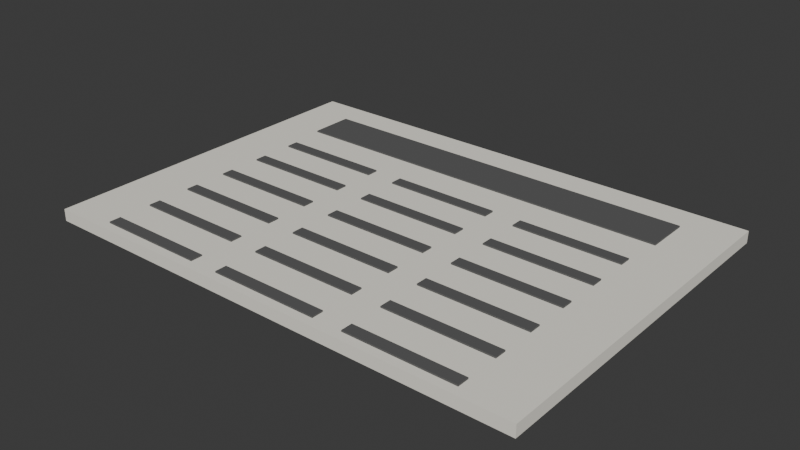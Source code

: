 # Source: Newspaper.blend  (saved by Blender 5.2.45; exported with 4.5.12 LTS)
import bpy
from mathutils import Matrix  # noqa: F401  (used for matrix-valued properties, if any)

bpy.ops.wm.read_factory_settings(use_empty=True)
scene = bpy.context.scene
scene.name = 'Scene'

# ---- collections
col_collection = bpy.data.collections.new('Collection'); scene.collection.children.link(col_collection)

# ---- materials (node trees are filled in below, after node groups)
mat_newspaperpaper = bpy.data.materials.new('NewspaperPaper')
mat_newspaperpaper.diffuse_color = (0.9, 0.87, 0.78, 1.0)
mat_newspaperink = bpy.data.materials.new('NewspaperInk')
mat_newspaperink.diffuse_color = (0.1, 0.1, 0.1, 1.0)

# ---- material node trees
mat_newspaperpaper.use_nodes = True; mat_newspaperpaper.node_tree.nodes.clear()
_N = mat_newspaperpaper.node_tree.nodes; _L = mat_newspaperpaper.node_tree.links
n0 = _N.new('ShaderNodeBsdfPrincipled'); n0.name = 'Principled BSDF'; n0.location = (-200, 100)
n0.inputs[0].default_value = (0.9, 0.87, 0.78, 1.0)
n0.inputs[2].default_value = 0.9
n0.inputs[10].default_value = 0.005
n1 = _N.new('ShaderNodeOutputMaterial'); n1.name = 'Material Output'; n1.location = (200, 100)
_L.new(n0.outputs[0], n1.inputs[0])
n1.is_active_output = True
mat_newspaperink.use_nodes = True; mat_newspaperink.node_tree.nodes.clear()
_N = mat_newspaperink.node_tree.nodes; _L = mat_newspaperink.node_tree.links
n0 = _N.new('ShaderNodeBsdfPrincipled'); n0.name = 'Principled BSDF'; n0.location = (-200, 100)
n0.inputs[0].default_value = (0.1, 0.1, 0.1, 1.0)
n0.inputs[2].default_value = 0.9
n0.inputs[10].default_value = 0.005
n1 = _N.new('ShaderNodeOutputMaterial'); n1.name = 'Material Output'; n1.location = (200, 100)
_L.new(n0.outputs[0], n1.inputs[0])
n1.is_active_output = True

# ---- world
world_world = bpy.data.worlds.new('World'); scene.world = world_world
world_world.use_nodes = True; world_world.node_tree.nodes.clear()
_N = world_world.node_tree.nodes; _L = world_world.node_tree.links
n0 = _N.new('ShaderNodeOutputWorld'); n0.name = 'World Output'; n0.location = (200, 100)
n1 = _N.new('ShaderNodeBackground'); n1.name = 'Background'; n1.location = (-200, 100)
n1.inputs[0].default_value = (0.05088, 0.05088, 0.05088, 1.0)
_L.new(n1.outputs[0], n0.inputs[0])
n0.is_active_output = True
world_world.color = (0.05088, 0.05088, 0.05088)
world_world.sun_shadow_jitter_overblur = 0.0

# ---- meshes
me_newspaper = bpy.data.meshes.new('Newspaper')
me_newspaper.from_pydata([(-0.25, -0.18, -0.006), (-0.25, -0.18, 0.006), (-0.25, 0.18, -0.006), (-0.25, 0.18, 0.006), (0.25, -0.18, -0.006), (0.25, -0.18, 0.006), (0.25, 0.18, -0.006), (0.25, 0.18, 0.006), (-0.2, 0.1025, 0.0055), (-0.2, 0.1025, 0.0075), (-0.2, 0.1475, 0.0055), (-0.2, 0.1475, 0.0075), (0.2, 0.1025, 0.0055), (0.2, 0.1025, 0.0075), (0.2, 0.1475, 0.0055), (0.2, 0.1475, 0.0075), (-0.195, 0.054, 0.0055), (-0.195, 0.054, 0.0075), (-0.195, 0.066, 0.0055), (-0.195, 0.066, 0.0075), (-0.085, 0.054, 0.0055), (-0.085, 0.054, 0.0075), (-0.085, 0.066, 0.0055), (-0.085, 0.066, 0.0075), (-0.195, 0.009, 0.0055), (-0.195, 0.009, 0.0075), (-0.195, 0.021, 0.0055), (-0.195, 0.021, 0.0075), (-0.085, 0.009, 0.0055), (-0.085, 0.009, 0.0075), (-0.085, 0.021, 0.0055), (-0.085, 0.021, 0.0075), (-0.195, -0.036, 0.0055), (-0.195, -0.036, 0.0075), (-0.195, -0.024, 0.0055), (-0.195, -0.024, 0.0075), (-0.085, -0.036, 0.0055), (-0.085, -0.036, 0.0075), (-0.085, -0.024, 0.0055), (-0.085, -0.024, 0.0075), (-0.195, -0.081, 0.0055), (-0.195, -0.081, 0.0075), (-0.195, -0.069, 0.0055), (-0.195, -0.069, 0.0075), (-0.085, -0.081, 0.0055), (-0.085, -0.081, 0.0075), (-0.085, -0.069, 0.0055), (-0.085, -0.069, 0.0075), (-0.195, -0.126, 0.0055), (-0.195, -0.126, 0.0075), (-0.195, -0.114, 0.0055), (-0.195, -0.114, 0.0075), (-0.085, -0.126, 0.0055), (-0.085, -0.126, 0.0075), (-0.085, -0.114, 0.0055), (-0.085, -0.114, 0.0075), (-0.195, -0.171, 0.0055), (-0.195, -0.171, 0.0075), (-0.195, -0.159, 0.0055), (-0.195, -0.159, 0.0075), (-0.085, -0.171, 0.0055), (-0.085, -0.171, 0.0075), (-0.085, -0.159, 0.0055), (-0.085, -0.159, 0.0075), (-0.055, 0.054, 0.0055), (-0.055, 0.054, 0.0075), (-0.055, 0.066, 0.0055), (-0.055, 0.066, 0.0075), (0.055, 0.054, 0.0055), (0.055, 0.054, 0.0075), (0.055, 0.066, 0.0055), (0.055, 0.066, 0.0075), (-0.055, 0.009, 0.0055), (-0.055, 0.009, 0.0075), (-0.055, 0.021, 0.0055), (-0.055, 0.021, 0.0075), (0.055, 0.009, 0.0055), (0.055, 0.009, 0.0075), (0.055, 0.021, 0.0055), (0.055, 0.021, 0.0075), (-0.055, -0.036, 0.0055), (-0.055, -0.036, 0.0075), (-0.055, -0.024, 0.0055), (-0.055, -0.024, 0.0075), (0.055, -0.036, 0.0055), (0.055, -0.036, 0.0075), (0.055, -0.024, 0.0055), (0.055, -0.024, 0.0075), (-0.055, -0.081, 0.0055), (-0.055, -0.081, 0.0075), (-0.055, -0.069, 0.0055), (-0.055, -0.069, 0.0075), (0.055, -0.081, 0.0055), (0.055, -0.081, 0.0075), (0.055, -0.069, 0.0055), (0.055, -0.069, 0.0075), (-0.055, -0.126, 0.0055), (-0.055, -0.126, 0.0075), (-0.055, -0.114, 0.0055), (-0.055, -0.114, 0.0075), (0.055, -0.126, 0.0055), (0.055, -0.126, 0.0075), (0.055, -0.114, 0.0055), (0.055, -0.114, 0.0075), (-0.055, -0.171, 0.0055), (-0.055, -0.171, 0.0075), (-0.055, -0.159, 0.0055), (-0.055, -0.159, 0.0075), (0.055, -0.171, 0.0055), (0.055, -0.171, 0.0075), (0.055, -0.159, 0.0055), (0.055, -0.159, 0.0075), (0.085, 0.054, 0.0055), (0.085, 0.054, 0.0075), (0.085, 0.066, 0.0055), (0.085, 0.066, 0.0075), (0.195, 0.054, 0.0055), (0.195, 0.054, 0.0075), (0.195, 0.066, 0.0055), (0.195, 0.066, 0.0075), (0.085, 0.009, 0.0055), (0.085, 0.009, 0.0075), (0.085, 0.021, 0.0055), (0.085, 0.021, 0.0075), (0.195, 0.009, 0.0055), (0.195, 0.009, 0.0075), (0.195, 0.021, 0.0055), (0.195, 0.021, 0.0075), (0.085, -0.036, 0.0055), (0.085, -0.036, 0.0075), (0.085, -0.024, 0.0055), (0.085, -0.024, 0.0075), (0.195, -0.036, 0.0055), (0.195, -0.036, 0.0075), (0.195, -0.024, 0.0055), (0.195, -0.024, 0.0075), (0.085, -0.081, 0.0055), (0.085, -0.081, 0.0075), (0.085, -0.069, 0.0055), (0.085, -0.069, 0.0075), (0.195, -0.081, 0.0055), (0.195, -0.081, 0.0075), (0.195, -0.069, 0.0055), (0.195, -0.069, 0.0075), (0.085, -0.126, 0.0055), (0.085, -0.126, 0.0075), (0.085, -0.114, 0.0055), (0.085, -0.114, 0.0075), (0.195, -0.126, 0.0055), (0.195, -0.126, 0.0075), (0.195, -0.114, 0.0055), (0.195, -0.114, 0.0075), (0.085, -0.171, 0.0055), (0.085, -0.171, 0.0075), (0.085, -0.159, 0.0055), (0.085, -0.159, 0.0075), (0.195, -0.171, 0.0055), (0.195, -0.171, 0.0075), (0.195, -0.159, 0.0055), (0.195, -0.159, 0.0075)], [], [(0, 1, 3, 2), (2, 3, 7, 6), (6, 7, 5, 4), (4, 5, 1, 0), (2, 6, 4, 0), (7, 3, 1, 5), (8, 9, 11, 10), (10, 11, 15, 14), (14, 15, 13, 12), (12, 13, 9, 8), (10, 14, 12, 8), (15, 11, 9, 13), (16, 17, 19, 18), (18, 19, 23, 22), (22, 23, 21, 20), (20, 21, 17, 16), (18, 22, 20, 16), (23, 19, 17, 21), (24, 25, 27, 26), (26, 27, 31, 30), (30, 31, 29, 28), (28, 29, 25, 24), (26, 30, 28, 24), (31, 27, 25, 29), (32, 33, 35, 34), (34, 35, 39, 38), (38, 39, 37, 36), (36, 37, 33, 32), (34, 38, 36, 32), (39, 35, 33, 37), (40, 41, 43, 42), (42, 43, 47, 46), (46, 47, 45, 44), (44, 45, 41, 40), (42, 46, 44, 40), (47, 43, 41, 45), (48, 49, 51, 50), (50, 51, 55, 54), (54, 55, 53, 52), (52, 53, 49, 48), (50, 54, 52, 48), (55, 51, 49, 53), (56, 57, 59, 58), (58, 59, 63, 62), (62, 63, 61, 60), (60, 61, 57, 56), (58, 62, 60, 56), (63, 59, 57, 61), (64, 65, 67, 66), (66, 67, 71, 70), (70, 71, 69, 68), (68, 69, 65, 64), (66, 70, 68, 64), (71, 67, 65, 69), (72, 73, 75, 74), (74, 75, 79, 78), (78, 79, 77, 76), (76, 77, 73, 72), (74, 78, 76, 72), (79, 75, 73, 77), (80, 81, 83, 82), (82, 83, 87, 86), (86, 87, 85, 84), (84, 85, 81, 80), (82, 86, 84, 80), (87, 83, 81, 85), (88, 89, 91, 90), (90, 91, 95, 94), (94, 95, 93, 92), (92, 93, 89, 88), (90, 94, 92, 88), (95, 91, 89, 93), (96, 97, 99, 98), (98, 99, 103, 102), (102, 103, 101, 100), (100, 101, 97, 96), (98, 102, 100, 96), (103, 99, 97, 101), (104, 105, 107, 106), (106, 107, 111, 110), (110, 111, 109, 108), (108, 109, 105, 104), (106, 110, 108, 104), (111, 107, 105, 109), (112, 113, 115, 114), (114, 115, 119, 118), (118, 119, 117, 116), (116, 117, 113, 112), (114, 118, 116, 112), (119, 115, 113, 117), (120, 121, 123, 122), (122, 123, 127, 126), (126, 127, 125, 124), (124, 125, 121, 120), (122, 126, 124, 120), (127, 123, 121, 125), (128, 129, 131, 130), (130, 131, 135, 134), (134, 135, 133, 132), (132, 133, 129, 128), (130, 134, 132, 128), (135, 131, 129, 133), (136, 137, 139, 138), (138, 139, 143, 142), (142, 143, 141, 140), (140, 141, 137, 136), (138, 142, 140, 136), (143, 139, 137, 141), (144, 145, 147, 146), (146, 147, 151, 150), (150, 151, 149, 148), (148, 149, 145, 144), (146, 150, 148, 144), (151, 147, 145, 149), (152, 153, 155, 154), (154, 155, 159, 158), (158, 159, 157, 156), (156, 157, 153, 152), (154, 158, 156, 152), (159, 155, 153, 157)])
me_newspaper.polygons.foreach_set('material_index', [0, 0, 0, 0, 0, 0, 1, 1, 1, 1, 1, 1, 1, 1, 1, 1, 1, 1, 1, 1, 1, 1, 1, 1, 1, 1, 1, 1, 1, 1, 1, 1, 1, 1, 1, 1, 1, 1, 1, 1, 1, 1, 1, 1, 1, 1, 1, 1, 1, 1, 1, 1, 1, 1, 1, 1, 1, 1, 1, 1, 1, 1, 1, 1, 1, 1, 1, 1, 1, 1, 1, 1, 1, 1, 1, 1, 1, 1, 1, 1, 1, 1, 1, 1, 1, 1, 1, 1, 1, 1, 1, 1, 1, 1, 1, 1, 1, 1, 1, 1, 1, 1, 1, 1, 1, 1, 1, 1, 1, 1, 1, 1, 1, 1, 1, 1, 1, 1, 1, 1])
_uv = me_newspaper.uv_layers.new(name='UVMap')
_uv.uv.foreach_set('vector', [0.375, 0.0, 0.625, 0.0, 0.625, 0.25, 0.375, 0.25, 0.375, 0.25, 0.625, 0.25, 0.625, 0.5, 0.375, 0.5, 0.375, 0.5, 0.625, 0.5, 0.625, 0.75, 0.375, 0.75, 0.375, 0.75, 0.625, 0.75, 0.625, 1.0, 0.375, 1.0, 0.125, 0.5, 0.375, 0.5, 0.375, 0.75, 0.125, 0.75, 0.625, 0.5, 0.875, 0.5, 0.875, 0.75, 0.625, 0.75, 0.375, 0.0, 0.625, 0.0, 0.625, 0.25, 0.375, 0.25, 0.375, 0.25, 0.625, 0.25, 0.625, 0.5, 0.375, 0.5, 0.375, 0.5, 0.625, 0.5, 0.625, 0.75, 0.375, 0.75, 0.375, 0.75, 0.625, 0.75, 0.625, 1.0, 0.375, 1.0, 0.125, 0.5, 0.375, 0.5, 0.375, 0.75, 0.125, 0.75, 0.625, 0.5, 0.875, 0.5, 0.875, 0.75, 0.625, 0.75, 0.375, 0.0, 0.625, 0.0, 0.625, 0.25, 0.375, 0.25, 0.375, 0.25, 0.625, 0.25, 0.625, 0.5, 0.375, 0.5, 0.375, 0.5, 0.625, 0.5, 0.625, 0.75, 0.375, 0.75, 0.375, 0.75, 0.625, 0.75, 0.625, 1.0, 0.375, 1.0, 0.125, 0.5, 0.375, 0.5, 0.375, 0.75, 0.125, 0.75, 0.625, 0.5, 0.875, 0.5, 0.875, 0.75, 0.625, 0.75, 0.375, 0.0, 0.625, 0.0, 0.625, 0.25, 0.375, 0.25, 0.375, 0.25, 0.625, 0.25, 0.625, 0.5, 0.375, 0.5, 0.375, 0.5, 0.625, 0.5, 0.625, 0.75, 0.375, 0.75, 0.375, 0.75, 0.625, 0.75, 0.625, 1.0, 0.375, 1.0, 0.125, 0.5, 0.375, 0.5, 0.375, 0.75, 0.125, 0.75, 0.625, 0.5, 0.875, 0.5, 0.875, 0.75, 0.625, 0.75, 0.375, 0.0, 0.625, 0.0, 0.625, 0.25, 0.375, 0.25, 0.375, 0.25, 0.625, 0.25, 0.625, 0.5, 0.375, 0.5, 0.375, 0.5, 0.625, 0.5, 0.625, 0.75, 0.375, 0.75, 0.375, 0.75, 0.625, 0.75, 0.625, 1.0, 0.375, 1.0, 0.125, 0.5, 0.375, 0.5, 0.375, 0.75, 0.125, 0.75, 0.625, 0.5, 0.875, 0.5, 0.875, 0.75, 0.625, 0.75, 0.375, 0.0, 0.625, 0.0, 0.625, 0.25, 0.375, 0.25, 0.375, 0.25, 0.625, 0.25, 0.625, 0.5, 0.375, 0.5, 0.375, 0.5, 0.625, 0.5, 0.625, 0.75, 0.375, 0.75, 0.375, 0.75, 0.625, 0.75, 0.625, 1.0, 0.375, 1.0, 0.125, 0.5, 0.375, 0.5, 0.375, 0.75, 0.125, 0.75, 0.625, 0.5, 0.875, 0.5, 0.875, 0.75, 0.625, 0.75, 0.375, 0.0, 0.625, 0.0, 0.625, 0.25, 0.375, 0.25, 0.375, 0.25, 0.625, 0.25, 0.625, 0.5, 0.375, 0.5, 0.375, 0.5, 0.625, 0.5, 0.625, 0.75, 0.375, 0.75, 0.375, 0.75, 0.625, 0.75, 0.625, 1.0, 0.375, 1.0, 0.125, 0.5, 0.375, 0.5, 0.375, 0.75, 0.125, 0.75, 0.625, 0.5, 0.875, 0.5, 0.875, 0.75, 0.625, 0.75, 0.375, 0.0, 0.625, 0.0, 0.625, 0.25, 0.375, 0.25, 0.375, 0.25, 0.625, 0.25, 0.625, 0.5, 0.375, 0.5, 0.375, 0.5, 0.625, 0.5, 0.625, 0.75, 0.375, 0.75, 0.375, 0.75, 0.625, 0.75, 0.625, 1.0, 0.375, 1.0, 0.125, 0.5, 0.375, 0.5, 0.375, 0.75, 0.125, 0.75, 0.625, 0.5, 0.875, 0.5, 0.875, 0.75, 0.625, 0.75, 0.375, 0.0, 0.625, 0.0, 0.625, 0.25, 0.375, 0.25, 0.375, 0.25, 0.625, 0.25, 0.625, 0.5, 0.375, 0.5, 0.375, 0.5, 0.625, 0.5, 0.625, 0.75, 0.375, 0.75, 0.375, 0.75, 0.625, 0.75, 0.625, 1.0, 0.375, 1.0, 0.125, 0.5, 0.375, 0.5, 0.375, 0.75, 0.125, 0.75, 0.625, 0.5, 0.875, 0.5, 0.875, 0.75, 0.625, 0.75, 0.375, 0.0, 0.625, 0.0, 0.625, 0.25, 0.375, 0.25, 0.375, 0.25, 0.625, 0.25, 0.625, 0.5, 0.375, 0.5, 0.375, 0.5, 0.625, 0.5, 0.625, 0.75, 0.375, 0.75, 0.375, 0.75, 0.625, 0.75, 0.625, 1.0, 0.375, 1.0, 0.125, 0.5, 0.375, 0.5, 0.375, 0.75, 0.125, 0.75, 0.625, 0.5, 0.875, 0.5, 0.875, 0.75, 0.625, 0.75, 0.375, 0.0, 0.625, 0.0, 0.625, 0.25, 0.375, 0.25, 0.375, 0.25, 0.625, 0.25, 0.625, 0.5, 0.375, 0.5, 0.375, 0.5, 0.625, 0.5, 0.625, 0.75, 0.375, 0.75, 0.375, 0.75, 0.625, 0.75, 0.625, 1.0, 0.375, 1.0, 0.125, 0.5, 0.375, 0.5, 0.375, 0.75, 0.125, 0.75, 0.625, 0.5, 0.875, 0.5, 0.875, 0.75, 0.625, 0.75, 0.375, 0.0, 0.625, 0.0, 0.625, 0.25, 0.375, 0.25, 0.375, 0.25, 0.625, 0.25, 0.625, 0.5, 0.375, 0.5, 0.375, 0.5, 0.625, 0.5, 0.625, 0.75, 0.375, 0.75, 0.375, 0.75, 0.625, 0.75, 0.625, 1.0, 0.375, 1.0, 0.125, 0.5, 0.375, 0.5, 0.375, 0.75, 0.125, 0.75, 0.625, 0.5, 0.875, 0.5, 0.875, 0.75, 0.625, 0.75, 0.375, 0.0, 0.625, 0.0, 0.625, 0.25, 0.375, 0.25, 0.375, 0.25, 0.625, 0.25, 0.625, 0.5, 0.375, 0.5, 0.375, 0.5, 0.625, 0.5, 0.625, 0.75, 0.375, 0.75, 0.375, 0.75, 0.625, 0.75, 0.625, 1.0, 0.375, 1.0, 0.125, 0.5, 0.375, 0.5, 0.375, 0.75, 0.125, 0.75, 0.625, 0.5, 0.875, 0.5, 0.875, 0.75, 0.625, 0.75, 0.375, 0.0, 0.625, 0.0, 0.625, 0.25, 0.375, 0.25, 0.375, 0.25, 0.625, 0.25, 0.625, 0.5, 0.375, 0.5, 0.375, 0.5, 0.625, 0.5, 0.625, 0.75, 0.375, 0.75, 0.375, 0.75, 0.625, 0.75, 0.625, 1.0, 0.375, 1.0, 0.125, 0.5, 0.375, 0.5, 0.375, 0.75, 0.125, 0.75, 0.625, 0.5, 0.875, 0.5, 0.875, 0.75, 0.625, 0.75, 0.375, 0.0, 0.625, 0.0, 0.625, 0.25, 0.375, 0.25, 0.375, 0.25, 0.625, 0.25, 0.625, 0.5, 0.375, 0.5, 0.375, 0.5, 0.625, 0.5, 0.625, 0.75, 0.375, 0.75, 0.375, 0.75, 0.625, 0.75, 0.625, 1.0, 0.375, 1.0, 0.125, 0.5, 0.375, 0.5, 0.375, 0.75, 0.125, 0.75, 0.625, 0.5, 0.875, 0.5, 0.875, 0.75, 0.625, 0.75, 0.375, 0.0, 0.625, 0.0, 0.625, 0.25, 0.375, 0.25, 0.375, 0.25, 0.625, 0.25, 0.625, 0.5, 0.375, 0.5, 0.375, 0.5, 0.625, 0.5, 0.625, 0.75, 0.375, 0.75, 0.375, 0.75, 0.625, 0.75, 0.625, 1.0, 0.375, 1.0, 0.125, 0.5, 0.375, 0.5, 0.375, 0.75, 0.125, 0.75, 0.625, 0.5, 0.875, 0.5, 0.875, 0.75, 0.625, 0.75, 0.375, 0.0, 0.625, 0.0, 0.625, 0.25, 0.375, 0.25, 0.375, 0.25, 0.625, 0.25, 0.625, 0.5, 0.375, 0.5, 0.375, 0.5, 0.625, 0.5, 0.625, 0.75, 0.375, 0.75, 0.375, 0.75, 0.625, 0.75, 0.625, 1.0, 0.375, 1.0, 0.125, 0.5, 0.375, 0.5, 0.375, 0.75, 0.125, 0.75, 0.625, 0.5, 0.875, 0.5, 0.875, 0.75, 0.625, 0.75, 0.375, 0.0, 0.625, 0.0, 0.625, 0.25, 0.375, 0.25, 0.375, 0.25, 0.625, 0.25, 0.625, 0.5, 0.375, 0.5, 0.375, 0.5, 0.625, 0.5, 0.625, 0.75, 0.375, 0.75, 0.375, 0.75, 0.625, 0.75, 0.625, 1.0, 0.375, 1.0, 0.125, 0.5, 0.375, 0.5, 0.375, 0.75, 0.125, 0.75, 0.625, 0.5, 0.875, 0.5, 0.875, 0.75, 0.625, 0.75, 0.375, 0.0, 0.625, 0.0, 0.625, 0.25, 0.375, 0.25, 0.375, 0.25, 0.625, 0.25, 0.625, 0.5, 0.375, 0.5, 0.375, 0.5, 0.625, 0.5, 0.625, 0.75, 0.375, 0.75, 0.375, 0.75, 0.625, 0.75, 0.625, 1.0, 0.375, 1.0, 0.125, 0.5, 0.375, 0.5, 0.375, 0.75, 0.125, 0.75, 0.625, 0.5, 0.875, 0.5, 0.875, 0.75, 0.625, 0.75, 0.375, 0.0, 0.625, 0.0, 0.625, 0.25, 0.375, 0.25, 0.375, 0.25, 0.625, 0.25, 0.625, 0.5, 0.375, 0.5, 0.375, 0.5, 0.625, 0.5, 0.625, 0.75, 0.375, 0.75, 0.375, 0.75, 0.625, 0.75, 0.625, 1.0, 0.375, 1.0, 0.125, 0.5, 0.375, 0.5, 0.375, 0.75, 0.125, 0.75, 0.625, 0.5, 0.875, 0.5, 0.875, 0.75, 0.625, 0.75])
me_newspaper.materials.append(mat_newspaperpaper)
me_newspaper.materials.append(mat_newspaperink)
me_newspaper.update()

# ---- objects
ob_newspaper = bpy.data.objects.new('Newspaper', me_newspaper)

# ---- transforms, parenting, visibility, modifiers, constraints
ob_newspaper.location = (0.0, 0.0, 0.006)

# ---- collection membership
col_collection.objects.link(ob_newspaper)

# ---- scene / render settings (as saved in the file)
scene.frame_start = 1; scene.frame_end = 250; scene.frame_set(1)
scene.render.engine = 'BLENDER_EEVEE_NEXT'
scene.render.bake_bias = 0.0
scene.render.bake_samples = 0
scene.render.compositor_device = 'GPU'
scene.eevee.use_volume_custom_range = False
scene.eevee.fast_gi_thickness_near = 0.1
scene.eevee.fast_gi_thickness_far = 0.0
scene.eevee.ray_tracing_options.screen_trace_thickness = 0.1
bpy.context.view_layer.update()

# ---- added for rendering (the .blend has no active camera and no usable light): camera, sun
cam_auto = bpy.data.cameras.new('AutoCamera')
cam_auto.lens = 50.0
cam_auto.sensor_width = 36.0
cam_auto.clip_end = 1000.0
ob_auto_camera = bpy.data.objects.new('AutoCamera', cam_auto)
scene.collection.objects.link(ob_auto_camera)
ob_auto_camera.location = (0.570183, -0.68422, 0.462897)
ob_auto_camera.rotation_euler = (1.09748, -7.21219e-08, 0.694738)
scene.camera = ob_auto_camera
light_auto_sun = bpy.data.lights.new('AutoSun', 'SUN')
light_auto_sun.energy = 3.0
light_auto_sun.angle = 0.0523599
ob_auto_sun = bpy.data.objects.new('AutoSun', light_auto_sun)
scene.collection.objects.link(ob_auto_sun)
ob_auto_sun.rotation_euler = (0.872665, 0.174533, 0.523599)
bpy.context.view_layer.update()
